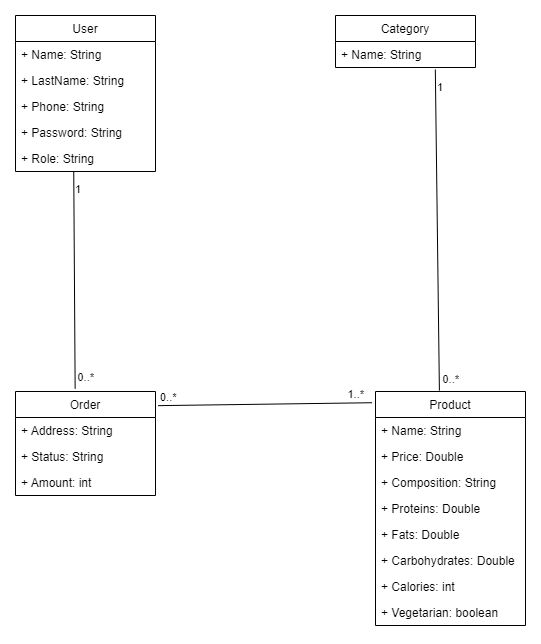

The diagram above was exported from draw.io. Its source (the exported page's mxGraphModel, read from the mxfile embedded in the PNG):
<mxGraphModel dx="720" dy="499" grid="1" gridSize="10" guides="1" tooltips="1" connect="1" arrows="1" fold="1" page="1" pageScale="1" pageWidth="827" pageHeight="1169" math="0" shadow="0">
  <root>
    <mxCell id="WIyWlLk6GJQsqaUBKTNV-0" />
    <mxCell id="WIyWlLk6GJQsqaUBKTNV-1" parent="WIyWlLk6GJQsqaUBKTNV-0" />
    <mxCell id="VYOReJNBhWsfkz45upwH-1" value="User" style="swimlane;fontStyle=0;childLayout=stackLayout;horizontal=1;startSize=26;fillColor=none;horizontalStack=0;resizeParent=1;resizeParentMax=0;resizeLast=0;collapsible=1;marginBottom=0;" parent="WIyWlLk6GJQsqaUBKTNV-1" vertex="1">
      <mxGeometry x="220" y="290" width="140" height="156" as="geometry" />
    </mxCell>
    <mxCell id="VYOReJNBhWsfkz45upwH-2" value="+ Name: String" style="text;strokeColor=none;fillColor=none;align=left;verticalAlign=top;spacingLeft=4;spacingRight=4;overflow=hidden;rotatable=0;points=[[0,0.5],[1,0.5]];portConstraint=eastwest;" parent="VYOReJNBhWsfkz45upwH-1" vertex="1">
      <mxGeometry y="26" width="140" height="26" as="geometry" />
    </mxCell>
    <mxCell id="VYOReJNBhWsfkz45upwH-12" value="+ LastName: String" style="text;strokeColor=none;fillColor=none;align=left;verticalAlign=top;spacingLeft=4;spacingRight=4;overflow=hidden;rotatable=0;points=[[0,0.5],[1,0.5]];portConstraint=eastwest;" parent="VYOReJNBhWsfkz45upwH-1" vertex="1">
      <mxGeometry y="52" width="140" height="26" as="geometry" />
    </mxCell>
    <mxCell id="VYOReJNBhWsfkz45upwH-3" value="+ Phone: String" style="text;strokeColor=none;fillColor=none;align=left;verticalAlign=top;spacingLeft=4;spacingRight=4;overflow=hidden;rotatable=0;points=[[0,0.5],[1,0.5]];portConstraint=eastwest;" parent="VYOReJNBhWsfkz45upwH-1" vertex="1">
      <mxGeometry y="78" width="140" height="26" as="geometry" />
    </mxCell>
    <mxCell id="VYOReJNBhWsfkz45upwH-4" value="+ Password: String" style="text;strokeColor=none;fillColor=none;align=left;verticalAlign=top;spacingLeft=4;spacingRight=4;overflow=hidden;rotatable=0;points=[[0,0.5],[1,0.5]];portConstraint=eastwest;" parent="VYOReJNBhWsfkz45upwH-1" vertex="1">
      <mxGeometry y="104" width="140" height="26" as="geometry" />
    </mxCell>
    <mxCell id="VYOReJNBhWsfkz45upwH-5" value="+ Role: String" style="text;strokeColor=none;fillColor=none;align=left;verticalAlign=top;spacingLeft=4;spacingRight=4;overflow=hidden;rotatable=0;points=[[0,0.5],[1,0.5]];portConstraint=eastwest;" parent="VYOReJNBhWsfkz45upwH-1" vertex="1">
      <mxGeometry y="130" width="140" height="26" as="geometry" />
    </mxCell>
    <mxCell id="VYOReJNBhWsfkz45upwH-15" value="Category" style="swimlane;fontStyle=0;childLayout=stackLayout;horizontal=1;startSize=26;fillColor=none;horizontalStack=0;resizeParent=1;resizeParentMax=0;resizeLast=0;collapsible=1;marginBottom=0;" parent="WIyWlLk6GJQsqaUBKTNV-1" vertex="1">
      <mxGeometry x="540" y="290" width="140" height="52" as="geometry" />
    </mxCell>
    <mxCell id="VYOReJNBhWsfkz45upwH-37" value="+ Name: String" style="text;strokeColor=none;fillColor=none;align=left;verticalAlign=top;spacingLeft=4;spacingRight=4;overflow=hidden;rotatable=0;points=[[0,0.5],[1,0.5]];portConstraint=eastwest;" parent="VYOReJNBhWsfkz45upwH-15" vertex="1">
      <mxGeometry y="26" width="140" height="26" as="geometry" />
    </mxCell>
    <mxCell id="VYOReJNBhWsfkz45upwH-24" value="Product" style="swimlane;fontStyle=0;childLayout=stackLayout;horizontal=1;startSize=26;fillColor=none;horizontalStack=0;resizeParent=1;resizeParentMax=0;resizeLast=0;collapsible=1;marginBottom=0;" parent="WIyWlLk6GJQsqaUBKTNV-1" vertex="1">
      <mxGeometry x="580" y="666" width="150" height="234" as="geometry" />
    </mxCell>
    <mxCell id="VYOReJNBhWsfkz45upwH-23" value="+ Name: String" style="text;strokeColor=none;fillColor=none;align=left;verticalAlign=top;spacingLeft=4;spacingRight=4;overflow=hidden;rotatable=0;points=[[0,0.5],[1,0.5]];portConstraint=eastwest;" parent="VYOReJNBhWsfkz45upwH-24" vertex="1">
      <mxGeometry y="26" width="150" height="26" as="geometry" />
    </mxCell>
    <mxCell id="VYOReJNBhWsfkz45upwH-30" value="+ Price: Double" style="text;strokeColor=none;fillColor=none;align=left;verticalAlign=top;spacingLeft=4;spacingRight=4;overflow=hidden;rotatable=0;points=[[0,0.5],[1,0.5]];portConstraint=eastwest;" parent="VYOReJNBhWsfkz45upwH-24" vertex="1">
      <mxGeometry y="52" width="150" height="26" as="geometry" />
    </mxCell>
    <mxCell id="VYOReJNBhWsfkz45upwH-31" value="+ Composition: String" style="text;strokeColor=none;fillColor=none;align=left;verticalAlign=top;spacingLeft=4;spacingRight=4;overflow=hidden;rotatable=0;points=[[0,0.5],[1,0.5]];portConstraint=eastwest;" parent="VYOReJNBhWsfkz45upwH-24" vertex="1">
      <mxGeometry y="78" width="150" height="26" as="geometry" />
    </mxCell>
    <mxCell id="VYOReJNBhWsfkz45upwH-32" value="+ Proteins: Double" style="text;strokeColor=none;fillColor=none;align=left;verticalAlign=top;spacingLeft=4;spacingRight=4;overflow=hidden;rotatable=0;points=[[0,0.5],[1,0.5]];portConstraint=eastwest;" parent="VYOReJNBhWsfkz45upwH-24" vertex="1">
      <mxGeometry y="104" width="150" height="26" as="geometry" />
    </mxCell>
    <mxCell id="VYOReJNBhWsfkz45upwH-34" value="+ Fats: Double" style="text;strokeColor=none;fillColor=none;align=left;verticalAlign=top;spacingLeft=4;spacingRight=4;overflow=hidden;rotatable=0;points=[[0,0.5],[1,0.5]];portConstraint=eastwest;" parent="VYOReJNBhWsfkz45upwH-24" vertex="1">
      <mxGeometry y="130" width="150" height="26" as="geometry" />
    </mxCell>
    <mxCell id="VYOReJNBhWsfkz45upwH-33" value="+ Carbohydrates: Double" style="text;strokeColor=none;fillColor=none;align=left;verticalAlign=top;spacingLeft=4;spacingRight=4;overflow=hidden;rotatable=0;points=[[0,0.5],[1,0.5]];portConstraint=eastwest;" parent="VYOReJNBhWsfkz45upwH-24" vertex="1">
      <mxGeometry y="156" width="150" height="26" as="geometry" />
    </mxCell>
    <mxCell id="VYOReJNBhWsfkz45upwH-46" value="+ Calories: int" style="text;strokeColor=none;fillColor=none;align=left;verticalAlign=top;spacingLeft=4;spacingRight=4;overflow=hidden;rotatable=0;points=[[0,0.5],[1,0.5]];portConstraint=eastwest;" parent="VYOReJNBhWsfkz45upwH-24" vertex="1">
      <mxGeometry y="182" width="150" height="26" as="geometry" />
    </mxCell>
    <mxCell id="VYOReJNBhWsfkz45upwH-35" value="+ Vegetarian: boolean" style="text;strokeColor=none;fillColor=none;align=left;verticalAlign=top;spacingLeft=4;spacingRight=4;overflow=hidden;rotatable=0;points=[[0,0.5],[1,0.5]];portConstraint=eastwest;" parent="VYOReJNBhWsfkz45upwH-24" vertex="1">
      <mxGeometry y="208" width="150" height="26" as="geometry" />
    </mxCell>
    <mxCell id="VYOReJNBhWsfkz45upwH-38" value="Order" style="swimlane;fontStyle=0;childLayout=stackLayout;horizontal=1;startSize=26;fillColor=none;horizontalStack=0;resizeParent=1;resizeParentMax=0;resizeLast=0;collapsible=1;marginBottom=0;" parent="WIyWlLk6GJQsqaUBKTNV-1" vertex="1">
      <mxGeometry x="220" y="666" width="140" height="104" as="geometry" />
    </mxCell>
    <mxCell id="VYOReJNBhWsfkz45upwH-44" value="+ Address: String" style="text;strokeColor=none;fillColor=none;align=left;verticalAlign=top;spacingLeft=4;spacingRight=4;overflow=hidden;rotatable=0;points=[[0,0.5],[1,0.5]];portConstraint=eastwest;" parent="VYOReJNBhWsfkz45upwH-38" vertex="1">
      <mxGeometry y="26" width="140" height="26" as="geometry" />
    </mxCell>
    <mxCell id="VYOReJNBhWsfkz45upwH-45" value="+ Status: String" style="text;strokeColor=none;fillColor=none;align=left;verticalAlign=top;spacingLeft=4;spacingRight=4;overflow=hidden;rotatable=0;points=[[0,0.5],[1,0.5]];portConstraint=eastwest;" parent="VYOReJNBhWsfkz45upwH-38" vertex="1">
      <mxGeometry y="52" width="140" height="26" as="geometry" />
    </mxCell>
    <mxCell id="VYOReJNBhWsfkz45upwH-58" value="+ Amount: int" style="text;strokeColor=none;fillColor=none;align=left;verticalAlign=top;spacingLeft=4;spacingRight=4;overflow=hidden;rotatable=0;points=[[0,0.5],[1,0.5]];portConstraint=eastwest;" parent="VYOReJNBhWsfkz45upwH-38" vertex="1">
      <mxGeometry y="78" width="140" height="26" as="geometry" />
    </mxCell>
    <mxCell id="VYOReJNBhWsfkz45upwH-47" value="" style="endArrow=none;html=1;rounded=0;entryX=-0.023;entryY=0.048;entryDx=0;entryDy=0;entryPerimeter=0;exitX=1.019;exitY=0.136;exitDx=0;exitDy=0;exitPerimeter=0;" parent="WIyWlLk6GJQsqaUBKTNV-1" source="VYOReJNBhWsfkz45upwH-38" target="VYOReJNBhWsfkz45upwH-24" edge="1">
      <mxGeometry relative="1" as="geometry">
        <mxPoint x="360" y="680" as="sourcePoint" />
        <mxPoint x="470" y="610" as="targetPoint" />
      </mxGeometry>
    </mxCell>
    <mxCell id="VYOReJNBhWsfkz45upwH-48" value="0..*" style="edgeLabel;resizable=0;html=1;align=left;verticalAlign=bottom;" parent="VYOReJNBhWsfkz45upwH-47" connectable="0" vertex="1">
      <mxGeometry x="-1" relative="1" as="geometry" />
    </mxCell>
    <mxCell id="VYOReJNBhWsfkz45upwH-49" value="1..*" style="edgeLabel;resizable=0;html=1;align=right;verticalAlign=bottom;" parent="VYOReJNBhWsfkz45upwH-47" connectable="0" vertex="1">
      <mxGeometry x="1" relative="1" as="geometry">
        <mxPoint x="-7" as="offset" />
      </mxGeometry>
    </mxCell>
    <mxCell id="VYOReJNBhWsfkz45upwH-50" value="" style="endArrow=none;html=1;rounded=0;entryX=0.426;entryY=-0.026;entryDx=0;entryDy=0;entryPerimeter=0;exitX=0.416;exitY=0.998;exitDx=0;exitDy=0;exitPerimeter=0;" parent="WIyWlLk6GJQsqaUBKTNV-1" source="VYOReJNBhWsfkz45upwH-5" target="VYOReJNBhWsfkz45upwH-38" edge="1">
      <mxGeometry relative="1" as="geometry">
        <mxPoint x="280" y="534" as="sourcePoint" />
        <mxPoint x="278.79999999999995" y="684.7" as="targetPoint" />
      </mxGeometry>
    </mxCell>
    <mxCell id="VYOReJNBhWsfkz45upwH-51" value="1" style="edgeLabel;resizable=0;html=1;align=left;verticalAlign=bottom;" parent="VYOReJNBhWsfkz45upwH-50" connectable="0" vertex="1">
      <mxGeometry x="-1" relative="1" as="geometry">
        <mxPoint y="26" as="offset" />
      </mxGeometry>
    </mxCell>
    <mxCell id="VYOReJNBhWsfkz45upwH-52" value="0..*" style="edgeLabel;resizable=0;html=1;align=right;verticalAlign=bottom;" parent="VYOReJNBhWsfkz45upwH-50" connectable="0" vertex="1">
      <mxGeometry x="1" relative="1" as="geometry">
        <mxPoint x="20" y="-3" as="offset" />
      </mxGeometry>
    </mxCell>
    <mxCell id="VYOReJNBhWsfkz45upwH-53" value="" style="endArrow=none;html=1;rounded=0;entryX=0.426;entryY=-0.004;entryDx=0;entryDy=0;entryPerimeter=0;exitX=0.713;exitY=1.077;exitDx=0;exitDy=0;exitPerimeter=0;" parent="WIyWlLk6GJQsqaUBKTNV-1" source="VYOReJNBhWsfkz45upwH-37" target="VYOReJNBhWsfkz45upwH-24" edge="1">
      <mxGeometry relative="1" as="geometry">
        <mxPoint x="639.5400000000002" y="368.59799999999996" as="sourcePoint" />
        <mxPoint x="720" y="609" as="targetPoint" />
      </mxGeometry>
    </mxCell>
    <mxCell id="VYOReJNBhWsfkz45upwH-54" value="1" style="edgeLabel;resizable=0;html=1;align=left;verticalAlign=bottom;" parent="VYOReJNBhWsfkz45upwH-53" connectable="0" vertex="1">
      <mxGeometry x="-1" relative="1" as="geometry">
        <mxPoint y="26" as="offset" />
      </mxGeometry>
    </mxCell>
    <mxCell id="VYOReJNBhWsfkz45upwH-55" value="0..*" style="edgeLabel;resizable=0;html=1;align=right;verticalAlign=bottom;" parent="VYOReJNBhWsfkz45upwH-53" connectable="0" vertex="1">
      <mxGeometry x="1" relative="1" as="geometry">
        <mxPoint x="20" y="-3" as="offset" />
      </mxGeometry>
    </mxCell>
  </root>
</mxGraphModel>